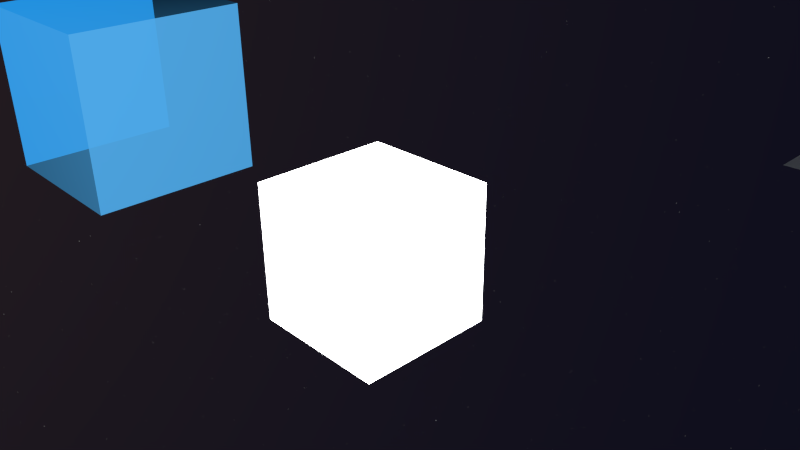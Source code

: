# Source: mat.blend  (saved by Blender 2.75.0; exported with 4.5.12 LTS)
import bpy
from mathutils import Matrix  # noqa: F401  (used for matrix-valued properties, if any)

bpy.ops.wm.read_factory_settings(use_empty=True)
scene = bpy.context.scene
scene.name = 'Scene'

# ---- collections
col_collection_1 = bpy.data.collections.new('Collection 1'); scene.collection.children.link(col_collection_1)

# ---- materials (node trees are filled in below, after node groups)
mat_transparentblue = bpy.data.materials.new('TransparentBlue')
mat_transparentblue.alpha_threshold = 0.0
mat_transparentblue.roughness = 0.5
mat_whitelight = bpy.data.materials.new('WhiteLight')
mat_whitelight.alpha_threshold = 0.0
mat_whitelight.roughness = 0.5
mat_whitelight.line_color = (0.0, 0.0, 0.0, 1.0)
mat_greenlight = bpy.data.materials.new('GreenLight')
mat_greenlight.alpha_threshold = 0.0
mat_greenlight.roughness = 0.5
mat_redlight = bpy.data.materials.new('RedLight')
mat_redlight.alpha_threshold = 0.0
mat_redlight.roughness = 0.5
mat_bluelight = bpy.data.materials.new('BlueLight')
mat_bluelight.alpha_threshold = 0.0
mat_bluelight.roughness = 0.5
mat_medlightblue = bpy.data.materials.new('MedLightBlue')
mat_medlightblue.alpha_threshold = 0.0
mat_medlightblue.roughness = 0.5
mat_lowlightblue = bpy.data.materials.new('LowLightBlue')
mat_lowlightblue.alpha_threshold = 0.0
mat_lowlightblue.roughness = 0.5
mat_highlightblue = bpy.data.materials.new('HighLightBlue')
mat_highlightblue.alpha_threshold = 0.0
mat_highlightblue.roughness = 0.5
mat_lowlightred = bpy.data.materials.new('LowLightRed')
mat_lowlightred.alpha_threshold = 0.0
mat_lowlightred.roughness = 0.5
mat_medlightwhite = bpy.data.materials.new('MedLightWhite')
mat_medlightwhite.alpha_threshold = 0.0
mat_medlightwhite.roughness = 0.5
mat_highlightred = bpy.data.materials.new('HighLightRed')
mat_highlightred.alpha_threshold = 0.0
mat_highlightred.roughness = 0.5
mat_orangelight = bpy.data.materials.new('OrangeLight')
mat_orangelight.alpha_threshold = 0.0
mat_orangelight.roughness = 0.5
mat_pinklight = bpy.data.materials.new('PinkLight')
mat_pinklight.alpha_threshold = 0.0
mat_pinklight.roughness = 0.5
mat_purplelight = bpy.data.materials.new('PurpleLight')
mat_purplelight.alpha_threshold = 0.0
mat_purplelight.roughness = 0.5
mat_blacklight = bpy.data.materials.new('BlackLight')
mat_blacklight.alpha_threshold = 0.0
mat_blacklight.roughness = 0.5
mat_blackshinylight = bpy.data.materials.new('BlackShinyLight')
mat_blackshinylight.alpha_threshold = 0.0
mat_blackshinylight.roughness = 0.5
mat_armymetal = bpy.data.materials.new('ArmyMetal')
mat_armymetal.alpha_threshold = 0.0
mat_armymetal.diffuse_color = (0.281, 0.281, 0.281, 1.0)
mat_armymetal.roughness = 0.5
mat_armymetal.specular_intensity = 0.0
mat_armymetal.line_color = (0.0, 0.0, 0.0, 1.0)
mat_black = bpy.data.materials.new('Black')
mat_black.alpha_threshold = 0.0
mat_black.roughness = 0.5
mat_orange = bpy.data.materials.new('Orange')
mat_orange.alpha_threshold = 0.0
mat_orange.roughness = 0.5
mat_pink = bpy.data.materials.new('Pink')
mat_pink.alpha_threshold = 0.0
mat_pink.roughness = 0.5
mat_purple = bpy.data.materials.new('Purple')
mat_purple.alpha_threshold = 0.0
mat_purple.roughness = 0.5
mat_whitelight_001 = bpy.data.materials.new('WhiteLight.001')
mat_whitelight_001.alpha_threshold = 0.0
mat_whitelight_001.roughness = 0.5
mat_whitelight_001.line_color = (0.0, 0.0, 0.0, 1.0)

# ---- material node trees
mat_transparentblue.use_nodes = True; mat_transparentblue.node_tree.nodes.clear()
_N = mat_transparentblue.node_tree.nodes; _L = mat_transparentblue.node_tree.links
n0 = _N.new('ShaderNodeEmission'); n0.name = 'Emission'; n0.location = (-17, 287)
n0.inputs[0].default_value = (0.08097, 0.3988, 0.8, 1.0)
n1 = _N.new('ShaderNodeBsdfTransparent'); n1.name = 'Transparent BSDF'; n1.location = (-18, 164)
n1.inputs[0].default_value = (0.1941, 0.7594, 1.0, 1.0)
n2 = _N.new('ShaderNodeMath'); n2.name = 'Math'; n2.location = (130, 465)
n2.use_clamp = True
n3 = _N.new('ShaderNodeLayerWeight'); n3.name = 'Layer Weight'; n3.location = (-86, 431)
n3.width = 136
n3.inputs[0].default_value = 0.3
n4 = _N.new('ShaderNodeMixShader'); n4.name = 'Mix Shader'; n4.location = (346, 358)
n5 = _N.new('ShaderNodeOutputMaterial'); n5.name = 'Material Output'; n5.location = (562, 309)
_L.new(n0.outputs[0], n4.inputs[1])
_L.new(n1.outputs[0], n4.inputs[2])
_L.new(n3.outputs[0], n2.inputs[0])
_L.new(n3.outputs[1], n2.inputs[1])
_L.new(n2.outputs[0], n4.inputs[0])
_L.new(n4.outputs[0], n5.inputs[0])
n5.is_active_output = True
mat_whitelight.use_nodes = True; mat_whitelight.node_tree.nodes.clear()
_N = mat_whitelight.node_tree.nodes; _L = mat_whitelight.node_tree.links
n0 = _N.new('ShaderNodeOutputMaterial'); n0.name = 'Material Output'; n0.location = (300, 300)
n1 = _N.new('ShaderNodeEmission'); n1.name = 'Emission'; n1.location = (10, 300)
n1.inputs[1].default_value = 10.0
_L.new(n1.outputs[0], n0.inputs[0])
n0.is_active_output = True
mat_greenlight.use_nodes = True; mat_greenlight.node_tree.nodes.clear()
_N = mat_greenlight.node_tree.nodes; _L = mat_greenlight.node_tree.links
n0 = _N.new('ShaderNodeOutputMaterial'); n0.name = 'Material Output'; n0.location = (300, 300)
n1 = _N.new('ShaderNodeEmission'); n1.name = 'Emission'; n1.location = (10, 300)
n1.inputs[0].default_value = (0.0004767, 0.8, 0.0, 1.0)
n1.inputs[1].default_value = 10.0
_L.new(n1.outputs[0], n0.inputs[0])
n0.is_active_output = True
mat_redlight.use_nodes = True; mat_redlight.node_tree.nodes.clear()
_N = mat_redlight.node_tree.nodes; _L = mat_redlight.node_tree.links
n0 = _N.new('ShaderNodeOutputMaterial'); n0.name = 'Material Output'; n0.location = (300, 300)
n1 = _N.new('ShaderNodeEmission'); n1.name = 'Emission'; n1.location = (10, 300)
n1.inputs[0].default_value = (0.8, 0.003685, 0.0, 1.0)
n1.inputs[1].default_value = 10.0
_L.new(n1.outputs[0], n0.inputs[0])
n0.is_active_output = True
mat_bluelight.use_nodes = True; mat_bluelight.node_tree.nodes.clear()
_N = mat_bluelight.node_tree.nodes; _L = mat_bluelight.node_tree.links
n0 = _N.new('ShaderNodeOutputMaterial'); n0.name = 'Material Output'; n0.location = (300, 300)
n1 = _N.new('ShaderNodeEmission'); n1.name = 'Emission'; n1.location = (10, 300)
n1.inputs[0].default_value = (0.0, 0.0472, 0.8, 1.0)
n1.inputs[1].default_value = 10.0
_L.new(n1.outputs[0], n0.inputs[0])
n0.is_active_output = True
mat_medlightblue.use_nodes = True; mat_medlightblue.node_tree.nodes.clear()
_N = mat_medlightblue.node_tree.nodes; _L = mat_medlightblue.node_tree.links
n0 = _N.new('ShaderNodeOutputMaterial'); n0.name = 'Material Output'; n0.location = (300, 300)
n1 = _N.new('ShaderNodeEmission'); n1.name = 'Emission'; n1.location = (-59, 327)
n1.inputs[0].default_value = (0.0, 0.03571, 0.8, 1.0)
n1.inputs[1].default_value = 5.0
_L.new(n1.outputs[0], n0.inputs[0])
n0.is_active_output = True
mat_lowlightblue.use_nodes = True; mat_lowlightblue.node_tree.nodes.clear()
_N = mat_lowlightblue.node_tree.nodes; _L = mat_lowlightblue.node_tree.links
n0 = _N.new('ShaderNodeOutputMaterial'); n0.name = 'Material Output'; n0.location = (300, 300)
n1 = _N.new('ShaderNodeEmission'); n1.name = 'Emission'; n1.location = (-59, 327)
n1.inputs[0].default_value = (0.0, 0.03571, 0.8, 1.0)
_L.new(n1.outputs[0], n0.inputs[0])
n0.is_active_output = True
mat_highlightblue.use_nodes = True; mat_highlightblue.node_tree.nodes.clear()
_N = mat_highlightblue.node_tree.nodes; _L = mat_highlightblue.node_tree.links
n0 = _N.new('ShaderNodeOutputMaterial'); n0.name = 'Material Output'; n0.location = (300, 300)
n1 = _N.new('ShaderNodeEmission'); n1.name = 'Emission'; n1.location = (110, 300)
n1.inputs[0].default_value = (0.0, 0.001553, 0.8, 1.0)
n1.inputs[1].default_value = 10.0
_L.new(n1.outputs[0], n0.inputs[0])
n0.is_active_output = True
mat_lowlightred.use_nodes = True; mat_lowlightred.node_tree.nodes.clear()
_N = mat_lowlightred.node_tree.nodes; _L = mat_lowlightred.node_tree.links
n0 = _N.new('ShaderNodeOutputMaterial'); n0.name = 'Material Output'; n0.location = (300, 300)
n1 = _N.new('ShaderNodeEmission'); n1.name = 'Emission'; n1.location = (-59, 327)
n1.inputs[0].default_value = (0.8, 0.0009638, 0.0, 1.0)
_L.new(n1.outputs[0], n0.inputs[0])
n0.is_active_output = True
mat_medlightwhite.use_nodes = True; mat_medlightwhite.node_tree.nodes.clear()
_N = mat_medlightwhite.node_tree.nodes; _L = mat_medlightwhite.node_tree.links
n0 = _N.new('ShaderNodeOutputMaterial'); n0.name = 'Material Output'; n0.location = (300, 300)
n1 = _N.new('ShaderNodeEmission'); n1.name = 'Emission'; n1.location = (-59, 327)
n1.inputs[1].default_value = 5.0
_L.new(n1.outputs[0], n0.inputs[0])
n0.is_active_output = True
mat_highlightred.use_nodes = True; mat_highlightred.node_tree.nodes.clear()
_N = mat_highlightred.node_tree.nodes; _L = mat_highlightred.node_tree.links
n0 = _N.new('ShaderNodeOutputMaterial'); n0.name = 'Material Output'; n0.location = (300, 300)
n1 = _N.new('ShaderNodeEmission'); n1.name = 'Emission'; n1.location = (-59, 327)
n1.inputs[0].default_value = (0.8, 0.0009638, 0.0, 1.0)
n1.inputs[1].default_value = 10.0
_L.new(n1.outputs[0], n0.inputs[0])
n0.is_active_output = True
mat_orangelight.use_nodes = True; mat_orangelight.node_tree.nodes.clear()
_N = mat_orangelight.node_tree.nodes; _L = mat_orangelight.node_tree.links
n0 = _N.new('ShaderNodeOutputMaterial'); n0.name = 'Material Output'; n0.location = (300, 300)
n1 = _N.new('ShaderNodeEmission'); n1.name = 'Emission'; n1.location = (10, 300)
n1.inputs[0].default_value = (0.8, 0.3333, 0.0, 1.0)
n1.inputs[1].default_value = 10.0
_L.new(n1.outputs[0], n0.inputs[0])
n0.is_active_output = True
mat_pinklight.use_nodes = True; mat_pinklight.node_tree.nodes.clear()
_N = mat_pinklight.node_tree.nodes; _L = mat_pinklight.node_tree.links
n0 = _N.new('ShaderNodeOutputMaterial'); n0.name = 'Material Output'; n0.location = (300, 300)
n1 = _N.new('ShaderNodeEmission'); n1.name = 'Emission'; n1.location = (10, 300)
n1.inputs[0].default_value = (0.8, 0.1197, 0.3891, 1.0)
n1.inputs[1].default_value = 10.0
_L.new(n1.outputs[0], n0.inputs[0])
n0.is_active_output = True
mat_purplelight.use_nodes = True; mat_purplelight.node_tree.nodes.clear()
_N = mat_purplelight.node_tree.nodes; _L = mat_purplelight.node_tree.links
n0 = _N.new('ShaderNodeOutputMaterial'); n0.name = 'Material Output'; n0.location = (300, 300)
n1 = _N.new('ShaderNodeEmission'); n1.name = 'Emission'; n1.location = (10, 300)
n1.inputs[0].default_value = (0.208, 0.0, 0.8, 1.0)
n1.inputs[1].default_value = 10.0
_L.new(n1.outputs[0], n0.inputs[0])
n0.is_active_output = True
mat_blacklight.use_nodes = True; mat_blacklight.node_tree.nodes.clear()
_N = mat_blacklight.node_tree.nodes; _L = mat_blacklight.node_tree.links
n0 = _N.new('ShaderNodeOutputMaterial'); n0.name = 'Material Output'; n0.location = (300, 300)
n1 = _N.new('ShaderNodeEmission'); n1.name = 'Emission'; n1.location = (10, 300)
n1.inputs[0].default_value = (0.0, 0.0, 0.0, 1.0)
n1.inputs[1].default_value = 10.0
_L.new(n1.outputs[0], n0.inputs[0])
n0.is_active_output = True
mat_blackshinylight.use_nodes = True; mat_blackshinylight.node_tree.nodes.clear()
_N = mat_blackshinylight.node_tree.nodes; _L = mat_blackshinylight.node_tree.links
n0 = _N.new('ShaderNodeOutputMaterial'); n0.name = 'Material Output'; n0.location = (444, 195)
n1 = _N.new('ShaderNodeMixShader'); n1.name = 'Mix Shader'; n1.location = (218, 208)
n2 = _N.new('ShaderNodeBsdfAnisotropic'); n2.name = 'Glossy BSDF'; n2.location = (-57, 143)
n2.distribution = 'GGX'
n2.inputs[1].default_value = 0.6892
n3 = _N.new('ShaderNodeEmission'); n3.name = 'Emission'; n3.location = (10, 300)
n3.inputs[0].default_value = (0.0, 0.0, 0.0, 1.0)
n3.inputs[1].default_value = 10.0
_L.new(n1.outputs[0], n0.inputs[0])
_L.new(n2.outputs[0], n1.inputs[2])
_L.new(n3.outputs[0], n1.inputs[1])
n0.is_active_output = True
mat_armymetal.use_nodes = True; mat_armymetal.node_tree.nodes.clear()
_N = mat_armymetal.node_tree.nodes; _L = mat_armymetal.node_tree.links
n0 = _N.new('ShaderNodeBsdfDiffuse'); n0.name = 'Diffuse BSDF'; n0.location = (10, 300)
n1 = _N.new('ShaderNodeMixShader'); n1.name = 'Mix Shader'; n1.location = (250, 277)
n2 = _N.new('ShaderNodeBsdfAnisotropic'); n2.name = 'Glossy BSDF'; n2.location = (3, 169)
n2.distribution = 'GGX'
n2.inputs[1].default_value = 0.4472
n3 = _N.new('ShaderNodeBsdfAnisotropic'); n3.name = 'Glossy BSDF.001'; n3.location = (197, 110)
n3.distribution = 'GGX'
n3.inputs[1].default_value = 0.4472
n4 = _N.new('ShaderNodeRGB'); n4.name = 'RGB'; n4.location = (-374, 378)
n4.outputs[0].default_value = (0.2633, 0.2633, 0.2633, 1.0)
n5 = _N.new('ShaderNodeRGB'); n5.name = 'RGB.001'; n5.location = (-381, 186)
n5.width = 215
n5.outputs[0].default_value = (0.1193, 0.1193, 0.1193, 1.0)
n6 = _N.new('ShaderNodeTexVoronoi'); n6.name = 'Voronoi Texture'; n6.location = (-287, 518)
n6.inputs[2].default_value = 30.8
n7 = _N.new('ShaderNodeLayerWeight'); n7.name = 'Layer Weight'; n7.location = (-71, 512)
n7.inputs[0].default_value = 0.6
n8 = _N.new('ShaderNodeMixShader'); n8.name = 'Mix Shader.001'; n8.location = (564, 327)
n9 = _N.new('ShaderNodeOutputMaterial'); n9.name = 'Material Output'; n9.location = (878, 306)
n10 = _N.new('ShaderNodeMath'); n10.name = 'Math'; n10.location = (323, 444)
_L.new(n0.outputs[0], n1.inputs[1])
_L.new(n1.outputs[0], n8.inputs[1])
_L.new(n2.outputs[0], n1.inputs[2])
_L.new(n4.outputs[0], n0.inputs[0])
_L.new(n4.outputs[0], n2.inputs[0])
_L.new(n8.outputs[0], n9.inputs[0])
_L.new(n3.outputs[0], n8.inputs[2])
_L.new(n5.outputs[0], n3.inputs[0])
_L.new(n7.outputs[0], n10.inputs[0])
_L.new(n10.outputs[0], n8.inputs[0])
_L.new(n7.outputs[1], n10.inputs[1])
_L.new(n6.outputs[1], n7.inputs[1])
n9.is_active_output = True
mat_black.use_nodes = True; mat_black.node_tree.nodes.clear()
_N = mat_black.node_tree.nodes; _L = mat_black.node_tree.links
n0 = _N.new('ShaderNodeOutputMaterial'); n0.name = 'Material Output'; n0.location = (300, 300)
n1 = _N.new('ShaderNodeBsdfDiffuse'); n1.name = 'Diffuse BSDF'; n1.location = (10, 300)
n1.inputs[0].default_value = (0.0, 0.0, 0.0, 1.0)
_L.new(n1.outputs[0], n0.inputs[0])
n0.is_active_output = True
mat_orange.use_nodes = True; mat_orange.node_tree.nodes.clear()
_N = mat_orange.node_tree.nodes; _L = mat_orange.node_tree.links
n0 = _N.new('ShaderNodeOutputMaterial'); n0.name = 'Material Output'; n0.location = (300, 300)
n1 = _N.new('ShaderNodeBsdfDiffuse'); n1.name = 'Diffuse BSDF'; n1.location = (10, 300)
n1.inputs[0].default_value = (0.8, 0.3333, 0.0, 1.0)
_L.new(n1.outputs[0], n0.inputs[0])
n0.is_active_output = True
mat_pink.use_nodes = True; mat_pink.node_tree.nodes.clear()
_N = mat_pink.node_tree.nodes; _L = mat_pink.node_tree.links
n0 = _N.new('ShaderNodeOutputMaterial'); n0.name = 'Material Output'; n0.location = (300, 300)
n1 = _N.new('ShaderNodeBsdfDiffuse'); n1.name = 'Diffuse BSDF'; n1.location = (10, 300)
n1.inputs[0].default_value = (0.8, 0.1197, 0.3891, 1.0)
_L.new(n1.outputs[0], n0.inputs[0])
n0.is_active_output = True
mat_purple.use_nodes = True; mat_purple.node_tree.nodes.clear()
_N = mat_purple.node_tree.nodes; _L = mat_purple.node_tree.links
n0 = _N.new('ShaderNodeOutputMaterial'); n0.name = 'Material Output'; n0.location = (300, 300)
n1 = _N.new('ShaderNodeBsdfDiffuse'); n1.name = 'Diffuse BSDF'; n1.location = (10, 300)
n1.inputs[0].default_value = (0.208, 0.0, 0.8, 1.0)
_L.new(n1.outputs[0], n0.inputs[0])
n0.is_active_output = True
mat_whitelight_001.use_nodes = True; mat_whitelight_001.node_tree.nodes.clear()
_N = mat_whitelight_001.node_tree.nodes; _L = mat_whitelight_001.node_tree.links
n0 = _N.new('ShaderNodeOutputMaterial'); n0.name = 'Material Output'; n0.location = (300, 300)
n1 = _N.new('ShaderNodeEmission'); n1.name = 'Emission'; n1.location = (10, 300)
n1.inputs[1].default_value = 10.0
_L.new(n1.outputs[0], n0.inputs[0])
n0.is_active_output = True

# ---- world
world_darkworld = bpy.data.worlds.new('DarkWorld'); scene.world = world_darkworld
world_darkworld.use_nodes = True; world_darkworld.node_tree.nodes.clear()
_N = world_darkworld.node_tree.nodes; _L = world_darkworld.node_tree.links
n0 = _N.new('ShaderNodeOutputWorld'); n0.name = 'World Output'; n0.location = (300, 300)
n1 = _N.new('ShaderNodeMix'); n1.name = 'Mix'; n1.location = (-511, 383)
n1.data_type = 'RGBA'
n1.inputs[7].default_value = (0.001039, 0.01089, 0.0389, 1.0)
n2 = _N.new('ShaderNodeTexSky'); n2.name = 'Sky Texture'; n2.location = (-703, 404)
n2.sky_type = 'HOSEK_WILKIE'
n2.sun_direction = (-0.838, -0.1372, -0.5281)
n2.sun_elevation = 1.571
n3 = _N.new('ShaderNodeTexNoise'); n3.name = 'Noise Texture'; n3.location = (-608, 623)
n3.inputs[2].default_value = 502.5
n3.inputs[3].default_value = 16.0
n3.inputs[8].default_value = 0.025
n4 = _N.new('ShaderNodeValToRGB'); n4.name = 'ColorRamp'; n4.location = (-404, 597)
while len(n4.color_ramp.elements) > 1: n4.color_ramp.elements.remove(n4.color_ramp.elements[-1])
n4.color_ramp.elements[0].position = 0.7; n4.color_ramp.elements[0].color = (0.0, 0.0, 0.0, 1.0)
_e = n4.color_ramp.elements.new(0.8182); _e.color = (1.0, 1.0, 1.0, 1.0)
n5 = _N.new('ShaderNodeBackground'); n5.name = 'Background'; n5.location = (225, 381)
n5.inputs[1].default_value = 0.61
n6 = _N.new('ShaderNodeMix'); n6.name = 'Mix.001'; n6.location = (21, 422)
n6.data_type = 'RGBA'
n7 = _N.new('ShaderNodeBrightContrast'); n7.name = 'Bright/Contrast'; n7.location = (-94, 531)
n7.inputs[2].default_value = 5.2
_L.new(n5.outputs[0], n0.inputs[0])
_L.new(n2.outputs[0], n1.inputs[6])
_L.new(n1.outputs[2], n6.inputs[6])
_L.new(n6.outputs[2], n5.inputs[0])
_L.new(n3.outputs[0], n4.inputs[0])
_L.new(n4.outputs[0], n7.inputs[0])
_L.new(n7.outputs[0], n6.inputs[0])
n0.is_active_output = True
world_darkworld.color = (0.05088, 0.05088, 0.05088)
world_darkworld.use_sun_shadow = False
world_darkworld.sun_shadow_jitter_overblur = 0.0
world_darkworld.cycles.sampling_method = 'MANUAL'
world_darkworld.cycles.sample_map_resolution = 256

# ---- cameras
cam_camera = bpy.data.cameras.new('Camera')
cam_camera.clip_end = 100.0
cam_camera.lens = 35.0
cam_camera.sensor_width = 32.0
cam_camera.sensor_height = 18.0
cam_camera.ortho_scale = 7.314
cam_camera.dof.focus_distance = 0.0

# ---- lights
light_lamp = bpy.data.lights.new('Lamp', 'POINT')
light_lamp.transmission_factor = 0.0
light_lamp.cutoff_distance = 30.0
light_lamp.energy = 100.0
light_lamp.shadow_buffer_clip_start = 1.001
light_lamp.shadow_soft_size = 0.1
light_lamp.shadow_maximum_resolution = 0.006
light_lamp.use_absolute_resolution = True
light_lamp.cycles.use_multiple_importance_sampling = False

# ---- meshes
me_cube_002 = bpy.data.meshes.new('Cube.002')
me_cube_002.from_pydata([(-1.0, -1.0, -1.0), (-1.0, -1.0, 1.0), (-1.0, 1.0, -1.0), (-1.0, 1.0, 1.0), (1.0, -1.0, -1.0), (1.0, -1.0, 1.0), (1.0, 1.0, -1.0), (1.0, 1.0, 1.0)], [], [(1, 3, 2, 0), (3, 7, 6, 2), (7, 5, 4, 6), (5, 1, 0, 4), (0, 2, 6, 4), (5, 7, 3, 1)])
me_cube_002.materials.append(mat_transparentblue)
me_cube_002.use_remesh_preserve_volume = False
me_cube_002.use_remesh_preserve_attributes = False
me_cube_002.use_mirror_vertex_groups = False
me_cube_002.update()
me_plane = bpy.data.meshes.new('Plane')
me_plane.from_pydata([(-1.0, -1.0, 0.0), (1.0, -1.0, 0.0), (-1.0, 1.0, 0.0), (1.0, 1.0, 0.0)], [], [(0, 1, 3, 2)])
me_plane.use_remesh_preserve_volume = False
me_plane.use_remesh_preserve_attributes = False
me_plane.use_mirror_vertex_groups = False
me_plane.update()
me_cube = bpy.data.meshes.new('Cube')
me_cube.from_pydata([(1.0, 1.0, -1.0), (1.0, -1.0, -1.0), (-1.0, -1.0, -1.0), (-1.0, 1.0, -1.0), (1.0, 1.0, 1.0), (1.0, -1.0, 1.0), (-1.0, -1.0, 1.0), (-1.0, 1.0, 1.0)], [], [(0, 1, 2, 3), (4, 7, 6, 5), (0, 4, 5, 1), (1, 5, 6, 2), (2, 6, 7, 3), (4, 0, 3, 7)])
me_cube.materials.append(mat_whitelight)
me_cube.materials.append(mat_greenlight)
me_cube.materials.append(mat_redlight)
me_cube.materials.append(mat_bluelight)
me_cube.materials.append(mat_medlightblue)
me_cube.materials.append(mat_lowlightblue)
me_cube.materials.append(mat_highlightblue)
me_cube.materials.append(mat_lowlightred)
me_cube.materials.append(mat_medlightwhite)
me_cube.materials.append(mat_highlightred)
me_cube.materials.append(mat_orangelight)
me_cube.materials.append(mat_pinklight)
me_cube.materials.append(mat_purplelight)
me_cube.materials.append(mat_blacklight)
me_cube.materials.append(mat_blackshinylight)
me_cube.materials.append(mat_armymetal)
me_cube.materials.append(mat_black)
me_cube.materials.append(mat_orange)
me_cube.materials.append(mat_pink)
me_cube.materials.append(mat_purple)
me_cube.materials.append(mat_whitelight_001)
me_cube.materials.append(mat_transparentblue)
me_cube.use_remesh_preserve_volume = False
me_cube.use_remesh_preserve_attributes = False
me_cube.use_mirror_vertex_groups = False
me_cube.update()

# ---- objects
ob_cube_001 = bpy.data.objects.new('Cube.001', me_cube_002)
ob_plane = bpy.data.objects.new('Plane', me_plane)
ob_cube = bpy.data.objects.new('Cube', me_cube)
ob_lamp = bpy.data.objects.new('Lamp', light_lamp)
ob_camera = bpy.data.objects.new('Camera', cam_camera)

# ---- transforms, parenting, visibility, modifiers, constraints
ob_cube_001.location = (-2.081, -2.004, 2.197)
ob_cube_001.lineart.crease_threshold = 0.0
ob_plane.location = (3.321, 7.53, 0.009445)
ob_plane.lineart.crease_threshold = 0.0
ob_cube.location = (0.0, 0.0, 0.0)
ob_cube.lock_rotations_4d = False
ob_cube.empty_display_type = 'ARROWS'
ob_cube.lineart.crease_threshold = 0.0
ob_lamp.location = (4.076, 1.005, 5.904)
ob_lamp.rotation_euler = (0.6503, 0.05522, 1.866)
ob_lamp.lock_rotations_4d = False
ob_lamp.empty_display_type = 'ARROWS'
ob_lamp.color = (0.0, 0.0, 0.0, 0.0)
ob_lamp.lineart.crease_threshold = 0.0
ob_camera.location = (7.481, -6.508, 5.344)
ob_camera.rotation_euler = (1.109, 0.01082, 0.8149)
ob_camera.lock_rotations_4d = False
ob_camera.empty_display_type = 'ARROWS'
ob_camera.color = (0.0, 0.0, 0.0, 0.0)
ob_camera.display_type = 'WIRE'
ob_camera.lineart.crease_threshold = 0.0

# ---- collection membership
col_collection_1.objects.link(ob_cube_001)
col_collection_1.objects.link(ob_plane)
col_collection_1.objects.link(ob_cube)
col_collection_1.objects.link(ob_lamp)
col_collection_1.objects.link(ob_camera)

# ---- scene / render settings (as saved in the file)
scene.camera = ob_camera
scene.frame_start = 1; scene.frame_end = 250; scene.frame_set(1)
scene.render.engine = 'CYCLES'
scene.render.resolution_percentage = 50
scene.render.dither_intensity = 0.0
scene.cycles.use_denoising = False
scene.cycles.samples = 10
scene.cycles.sampling_pattern = 'TABULATED_SOBOL'
scene.cycles.light_sampling_threshold = 0.0
scene.cycles.use_adaptive_sampling = False
scene.cycles.use_light_tree = False
scene.cycles.blur_glossy = 0.0
scene.cycles.pixel_filter_type = 'GAUSSIAN'
scene.cycles.sample_clamp_indirect = 0.0
scene.view_settings.view_transform = 'Standard'
bpy.context.view_layer.update()

